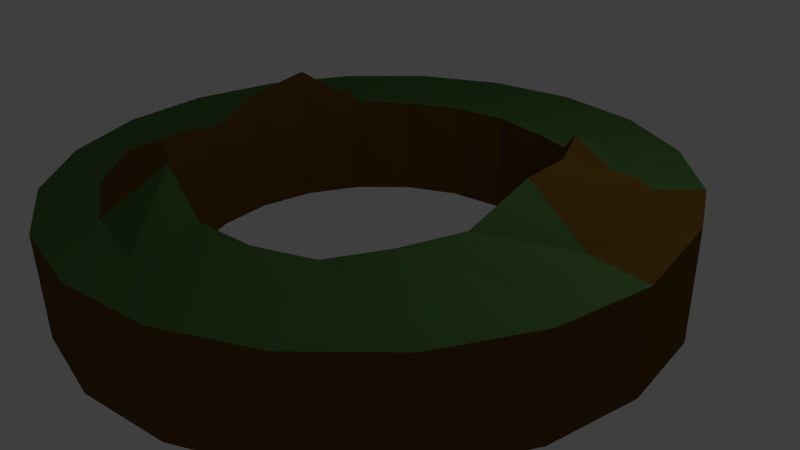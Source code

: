 # Source: Layer02.blend  (saved by Blender 2.73.0; exported with 4.5.12 LTS)
import bpy
from mathutils import Matrix  # noqa: F401  (used for matrix-valued properties, if any)

bpy.ops.wm.read_factory_settings(use_empty=True)
scene = bpy.context.scene
scene.name = 'Scene'

# ---- collections
col_collection_1 = bpy.data.collections.new('Collection 1'); scene.collection.children.link(col_collection_1)

# ---- materials (node trees are filled in below, after node groups)
mat_grass = bpy.data.materials.new('Grass')
mat_grass.alpha_threshold = 0.0
mat_grass.use_transparent_shadow = False
mat_grass.diffuse_color = (0.07038, 0.1574, 0.04425, 1.0)
mat_grass.specular_color = (0.03968, 0.03968, 0.03968)
mat_grass.roughness = 0.5
mat_dirt = bpy.data.materials.new('Dirt')
mat_dirt.alpha_threshold = 0.0
mat_dirt.use_transparent_shadow = False
mat_dirt.diffuse_color = (0.1376, 0.0715, 0.01212, 1.0)
mat_dirt.specular_color = (0.03968, 0.03968, 0.03968)
mat_dirt.roughness = 0.5
mat_material_001 = bpy.data.materials.new('Material.001')
mat_material_001.alpha_threshold = 0.0
mat_material_001.use_transparent_shadow = False
mat_material_001.specular_color = (0.03968, 0.03968, 0.03968)
mat_material_001.roughness = 0.5

# ---- material node trees

# ---- world
world_world_003 = bpy.data.worlds.new('World.003'); scene.world = world_world_003
world_world_003.use_sun_shadow = False
world_world_003.sun_shadow_jitter_overblur = 0.0
world_world_003.cycles.sampling_method = 'MANUAL'
world_world_003.cycles.sample_map_resolution = 256

# ---- cameras
cam_camera = bpy.data.cameras.new('Camera')
cam_camera.clip_end = 100.0
cam_camera.lens = 35.0
cam_camera.sensor_width = 32.0
cam_camera.sensor_height = 18.0
cam_camera.ortho_scale = 7.314
cam_camera.dof.focus_distance = 0.0
cam_camera.dof.aperture_fstop = 128.0

# ---- lights
light_lamp = bpy.data.lights.new('Lamp', 'POINT')
light_lamp.transmission_factor = 0.0
light_lamp.cutoff_distance = 30.0
light_lamp.energy = 100.0
light_lamp.shadow_buffer_clip_start = 1.001
light_lamp.shadow_soft_size = 0.1
light_lamp.shadow_maximum_resolution = 0.006
light_lamp.use_absolute_resolution = True
light_lamp.cycles.use_multiple_importance_sampling = False

# ---- meshes
me_cylinder_004 = bpy.data.meshes.new('Cylinder.004')
me_cylinder_004.from_pydata([(0.1373, 0.4227, -1.64), (0.103, 0.317, -1.64), (-2.487e-14, 0.4444, -1.64), (6.707e-10, 0.5436, -1.64), (1.164e-10, 0.4444, 4.926), (1.164e-10, 0.3333, 5.159), (0.1373, 0.4227, 4.926), (0.168, 0.5169, 4.926), (0.2612, 0.3596, -1.64), (0.1959, 0.2697, -1.64), (0.2612, 0.3596, 4.926), (0.3195, 0.4397, 4.926), (0.3596, 0.2612, -1.64), (0.2697, 0.1959, -1.64), (0.369, 0.2133, 5.416), (0.4397, 0.3195, 4.948), (0.4227, 0.1373, -1.64), (0.317, 0.103, -1.64), (0.4227, 0.1373, 7.565), (0.5169, 0.168, 5.495), (0.4444, -9.948e-14, -1.64), (0.3333, -9.948e-14, -1.64), (0.4444, -1.164e-10, 5.216), (0.5436, -1.164e-10, 4.926), (0.4227, -0.1373, -1.64), (0.317, -0.103, -1.64), (0.4227, -0.1373, 4.926), (0.5169, -0.168, 4.926), (0.3596, -0.2612, -1.64), (0.2697, -0.1959, -1.64), (0.3596, -0.2612, 4.926), (0.4397, -0.3195, 4.926), (0.2612, -0.3596, -1.64), (0.1959, -0.2697, -1.64), (0.2612, -0.3596, 4.926), (0.3195, -0.4397, 4.926), (0.1373, -0.4227, -1.64), (0.103, -0.317, -1.64), (0.1373, -0.4227, 4.926), (0.168, -0.5169, 4.926), (-1.448e-07, -0.4444, -1.64), (-1.086e-07, -0.3333, -1.64), (-1.447e-07, -0.4444, 4.926), (-1.763e-07, -0.5436, 4.926), (-0.1373, -0.4227, -1.64), (-0.103, -0.317, -1.64), (-0.1373, -0.4227, 5.044), (-0.168, -0.5169, 4.926), (-0.2612, -0.3596, -1.64), (-0.1959, -0.2697, -1.64), (-0.2612, -0.3596, 5.081), (-0.3195, -0.4397, 4.926), (-0.3596, -0.2612, -1.64), (-0.2697, -0.1959, -1.64), (-0.3596, -0.2612, 5.081), (-0.4397, -0.3195, 4.926), (-0.4227, -0.1373, -1.64), (-0.317, -0.103, -1.64), (-0.4227, -0.1373, 4.926), (-0.5169, -0.168, 4.926), (-0.4444, 3.576e-07, -1.64), (-0.3333, 2.384e-07, -1.64), (-0.4444, 4.767e-07, 5.041), (-0.5436, 5.959e-07, 4.926), (-0.4227, 0.1373, -1.64), (-0.317, 0.103, -1.64), (-0.4227, 0.1373, 5.175), (-0.5169, 0.168, 4.926), (-0.3596, 0.2612, -1.64), (-0.2697, 0.1959, -1.64), (-0.3596, 0.2612, 4.926), (-0.4397, 0.3195, 4.926), (-0.2612, 0.3596, -1.64), (-0.1959, 0.2697, -1.64), (-0.2612, 0.3596, 4.926), (-0.3195, 0.4397, 4.926), (-0.1373, 0.4227, -1.64), (-0.103, 0.317, -1.64), (-0.1373, 0.4227, 4.926), (-0.168, 0.5169, 4.926), (8.149e-10, 0.5436, 4.926), (-0.168, 0.5169, -1.64), (-0.3195, 0.4397, -1.64), (-0.4397, 0.3195, -1.64), (-0.5169, 0.168, -1.64), (-0.5436, 4.768e-07, -1.64), (-0.5169, -0.168, -1.64), (-0.4397, -0.3195, -1.64), (-0.3195, -0.4397, -1.64), (-0.168, -0.5169, -1.64), (-1.764e-07, -0.5436, -1.64), (0.168, -0.5169, -1.64), (0.3195, -0.4397, -1.64), (0.4397, -0.3195, -1.64), (0.5169, -0.168, -1.64), (0.5436, -2.842e-14, -1.64), (0.5169, 0.168, -1.64), (0.4397, 0.3195, -1.64), (0.3195, 0.4397, -1.64), (0.168, 0.5169, -1.64), (-0.103, 0.317, 5.153), (-2.487e-14, 0.3333, -1.64), (-0.1959, 0.2697, 5.151), (-0.2697, 0.1959, 5.331), (-0.317, 0.103, 7.907), (-0.3333, 3.575e-07, 6.931), (-0.317, -0.103, 5.631), (-0.2697, -0.1959, 6.706), (-0.1959, -0.2697, 7.732), (-0.103, -0.317, 7.575), (-1.085e-07, -0.3333, 5.507), (0.103, -0.317, 5.307), (0.1959, -0.2697, 5.132), (0.2697, -0.1959, 5.79), (0.317, -0.103, 6.17), (0.3333, -1.164e-10, 8.092), (0.317, 0.103, 7.898), (0.2697, 0.1959, 7.898), (0.1959, 0.2697, 5.634), (0.103, 0.317, 5.15)], [], [(5, 4, 78, 100), (4, 80, 79, 78), (77, 76, 2, 101), (76, 81, 3, 2), (100, 78, 74, 102), (78, 79, 75, 74), (73, 72, 76, 77), (72, 82, 81, 76), (102, 74, 70, 103), (74, 75, 71, 70), (69, 68, 72, 73), (68, 83, 82, 72), (103, 70, 66, 104), (70, 71, 67, 66), (65, 64, 68, 69), (64, 84, 83, 68), (104, 66, 62, 105), (66, 67, 63, 62), (61, 60, 64, 65), (60, 85, 84, 64), (105, 62, 58, 106), (62, 63, 59, 58), (57, 56, 60, 61), (56, 86, 85, 60), (106, 58, 54, 107), (58, 59, 55, 54), (53, 52, 56, 57), (52, 87, 86, 56), (107, 54, 50, 108), (54, 55, 51, 50), (49, 48, 52, 53), (48, 88, 87, 52), (108, 50, 46, 109), (50, 51, 47, 46), (45, 44, 48, 49), (44, 89, 88, 48), (109, 46, 42, 110), (46, 47, 43, 42), (41, 40, 44, 45), (40, 90, 89, 44), (110, 42, 38, 111), (42, 43, 39, 38), (37, 36, 40, 41), (36, 91, 90, 40), (111, 38, 34, 112), (38, 39, 35, 34), (33, 32, 36, 37), (32, 92, 91, 36), (112, 34, 30, 113), (34, 35, 31, 30), (29, 28, 32, 33), (28, 93, 92, 32), (113, 30, 26, 114), (30, 31, 27, 26), (25, 24, 28, 29), (24, 94, 93, 28), (114, 26, 22, 115), (26, 27, 23, 22), (21, 20, 24, 25), (20, 95, 94, 24), (115, 22, 18, 116), (22, 23, 19, 18), (17, 16, 20, 21), (16, 96, 95, 20), (116, 18, 14, 117), (18, 19, 15, 14), (13, 12, 16, 17), (12, 97, 96, 16), (117, 14, 10, 118), (14, 15, 11, 10), (9, 8, 12, 13), (8, 98, 97, 12), (118, 10, 6, 119), (10, 11, 7, 6), (1, 0, 8, 9), (0, 99, 98, 8), (119, 6, 4, 5), (6, 7, 80, 4), (101, 2, 0, 1), (2, 3, 99, 0), (31, 93, 94, 27), (27, 94, 95, 23), (23, 95, 96, 19), (19, 96, 97, 15), (15, 97, 98, 11), (11, 98, 99, 7), (7, 99, 3, 80), (80, 3, 81, 79), (79, 81, 82, 75), (75, 82, 83, 71), (71, 83, 84, 67), (67, 84, 85, 63), (63, 85, 86, 59), (59, 86, 87, 55), (55, 87, 88, 51), (51, 88, 89, 47), (47, 89, 90, 43), (43, 90, 91, 39), (39, 91, 92, 35), (35, 92, 93, 31), (108, 109, 45, 49), (107, 108, 49, 53), (106, 107, 53, 57), (105, 106, 57, 61), (104, 105, 61, 65), (103, 104, 65, 69), (109, 110, 41, 45), (110, 111, 37, 41), (111, 112, 33, 37), (112, 113, 29, 33), (113, 114, 25, 29), (114, 115, 21, 25), (115, 116, 17, 21), (116, 117, 13, 17), (102, 103, 69, 73), (100, 102, 73, 77), (5, 100, 77, 101), (119, 5, 101, 1), (118, 119, 1, 9), (117, 118, 9, 13)])
me_cylinder_004.polygons.foreach_set('material_index', [0, 0, 1, 1, 0, 0, 1, 1, 0, 0, 1, 1, 1, 0, 1, 1, 1, 0, 1, 1, 0, 0, 1, 1, 0, 0, 1, 1, 1, 0, 1, 1, 1, 0, 1, 1, 0, 0, 1, 1, 0, 0, 1, 1, 0, 0, 1, 1, 0, 0, 1, 1, 0, 0, 1, 1, 0, 0, 1, 1, 1, 1, 1, 1, 1, 1, 1, 1, 0, 0, 1, 1, 0, 0, 1, 1, 0, 0, 1, 1, 1, 1, 1, 1, 1, 1, 1, 1, 1, 1, 1, 1, 1, 1, 1, 1, 1, 1, 1, 1, 1, 1, 1, 1, 1, 1, 1, 1, 1, 1, 1, 1, 1, 1, 1, 1, 1, 1, 1, 1])
me_cylinder_004.materials.append(mat_grass)
me_cylinder_004.materials.append(mat_dirt)
me_cylinder_004.materials.append(mat_material_001)
me_cylinder_004.use_remesh_preserve_volume = False
me_cylinder_004.use_remesh_preserve_attributes = False
me_cylinder_004.use_mirror_vertex_groups = False
me_cylinder_004.update()

# ---- objects
ob_lamp = bpy.data.objects.new('Lamp', light_lamp)
ob_camera = bpy.data.objects.new('Camera', cam_camera)
ob_disc_04_001 = bpy.data.objects.new('Disc 04.001', me_cylinder_004)

# ---- transforms, parenting, visibility, modifiers, constraints
ob_lamp.location = (4.076, 1.005, 5.904)
ob_lamp.rotation_euler = (0.6503, 0.05522, 1.866)
ob_lamp.lock_rotations_4d = False
ob_lamp.empty_display_type = 'ARROWS'
ob_lamp.color = (0.0, 0.0, 0.0, 0.0)
ob_lamp.lineart.crease_threshold = 0.0
ob_camera.location = (7.481, -6.508, 5.344)
ob_camera.rotation_euler = (1.109, 0.01082, 0.8149)
ob_camera.lock_rotations_4d = False
ob_camera.empty_display_type = 'ARROWS'
ob_camera.color = (0.0, 0.0, 0.0, 0.0)
ob_camera.display_type = 'WIRE'
ob_camera.lineart.crease_threshold = 0.0
ob_disc_04_001.location = (1.629e-06, 0.0, 0.2052)
ob_disc_04_001.scale = (7.252, 7.252, 0.1983)
ob_disc_04_001.lineart.crease_threshold = 0.0

# ---- collection membership
col_collection_1.objects.link(ob_lamp)
col_collection_1.objects.link(ob_camera)
col_collection_1.objects.link(ob_disc_04_001)

# ---- scene / render settings (as saved in the file)
scene.camera = ob_camera
scene.frame_start = 1; scene.frame_end = 250; scene.frame_set(1)
scene.render.engine = 'BLENDER_EEVEE_NEXT'
scene.render.resolution_percentage = 50
scene.render.dither_intensity = 0.0
scene.cycles.use_denoising = False
scene.cycles.samples = 10
scene.cycles.sampling_pattern = 'TABULATED_SOBOL'
scene.cycles.light_sampling_threshold = 0.0
scene.cycles.use_adaptive_sampling = False
scene.cycles.use_light_tree = False
scene.cycles.blur_glossy = 0.0
scene.cycles.pixel_filter_type = 'GAUSSIAN'
scene.cycles.sample_clamp_indirect = 0.0
scene.view_settings.view_transform = 'Standard'
bpy.context.view_layer.update()
